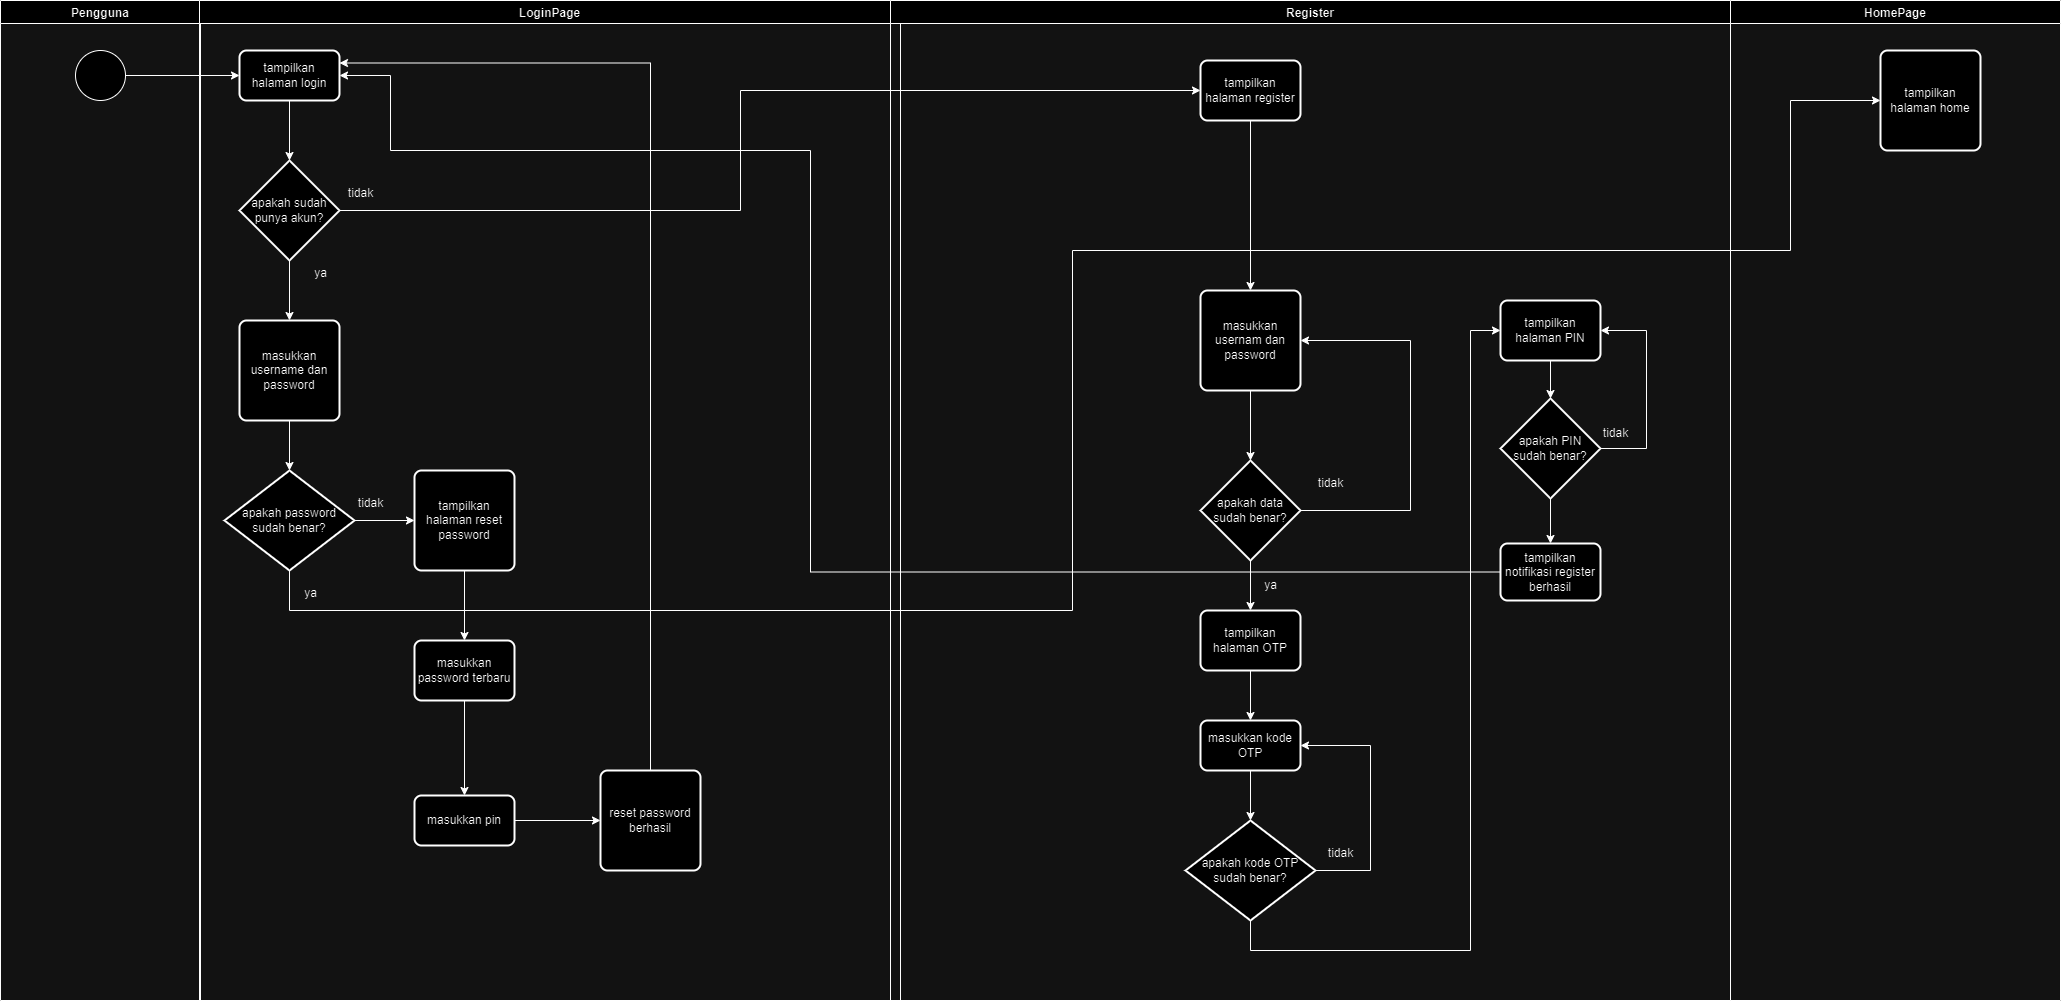

The diagram above was exported from draw.io. Its source (the exported page's mxGraphModel, read from the mxfile embedded in the PNG):
<mxGraphModel dx="1260" dy="771" grid="1" gridSize="10" guides="1" tooltips="1" connect="1" arrows="1" fold="1" page="1" pageScale="1" pageWidth="827" pageHeight="1169" math="0" shadow="0">
  <root>
    <mxCell id="0" />
    <mxCell id="1" parent="0" />
    <mxCell id="CzIbMHXcoCEpWL8FRDF3-1" value="Pengguna" style="swimlane" vertex="1" parent="1">
      <mxGeometry width="200" height="1000" as="geometry" />
    </mxCell>
    <mxCell id="CzIbMHXcoCEpWL8FRDF3-20" value="" style="ellipse;whiteSpace=wrap;html=1;aspect=fixed;" vertex="1" parent="CzIbMHXcoCEpWL8FRDF3-1">
      <mxGeometry x="75" y="50" width="50" height="50" as="geometry" />
    </mxCell>
    <mxCell id="CzIbMHXcoCEpWL8FRDF3-9" value="LoginPage" style="swimlane" vertex="1" parent="1">
      <mxGeometry x="199" width="701" height="1000" as="geometry" />
    </mxCell>
    <mxCell id="CzIbMHXcoCEpWL8FRDF3-23" value="tampilkan halaman login" style="rounded=1;whiteSpace=wrap;html=1;absoluteArcSize=1;arcSize=14;strokeWidth=2;" vertex="1" parent="CzIbMHXcoCEpWL8FRDF3-9">
      <mxGeometry x="40" y="50" width="100" height="50" as="geometry" />
    </mxCell>
    <mxCell id="CzIbMHXcoCEpWL8FRDF3-47" style="edgeStyle=orthogonalEdgeStyle;rounded=0;orthogonalLoop=1;jettySize=auto;html=1;entryX=0.5;entryY=0;entryDx=0;entryDy=0;" edge="1" parent="CzIbMHXcoCEpWL8FRDF3-9" source="CzIbMHXcoCEpWL8FRDF3-41" target="CzIbMHXcoCEpWL8FRDF3-46">
      <mxGeometry relative="1" as="geometry" />
    </mxCell>
    <mxCell id="CzIbMHXcoCEpWL8FRDF3-41" value="apakah sudah punya akun?" style="strokeWidth=2;html=1;shape=mxgraph.flowchart.decision;whiteSpace=wrap;" vertex="1" parent="CzIbMHXcoCEpWL8FRDF3-9">
      <mxGeometry x="40" y="160" width="100" height="100" as="geometry" />
    </mxCell>
    <mxCell id="CzIbMHXcoCEpWL8FRDF3-42" style="edgeStyle=orthogonalEdgeStyle;rounded=0;orthogonalLoop=1;jettySize=auto;html=1;entryX=0.5;entryY=0;entryDx=0;entryDy=0;entryPerimeter=0;" edge="1" parent="CzIbMHXcoCEpWL8FRDF3-9" source="CzIbMHXcoCEpWL8FRDF3-23" target="CzIbMHXcoCEpWL8FRDF3-41">
      <mxGeometry relative="1" as="geometry" />
    </mxCell>
    <mxCell id="CzIbMHXcoCEpWL8FRDF3-46" value="masukkan username dan password" style="rounded=1;whiteSpace=wrap;html=1;absoluteArcSize=1;arcSize=14;strokeWidth=2;" vertex="1" parent="CzIbMHXcoCEpWL8FRDF3-9">
      <mxGeometry x="40" y="320" width="100" height="100" as="geometry" />
    </mxCell>
    <mxCell id="CzIbMHXcoCEpWL8FRDF3-52" style="edgeStyle=orthogonalEdgeStyle;rounded=0;orthogonalLoop=1;jettySize=auto;html=1;entryX=0;entryY=0.5;entryDx=0;entryDy=0;" edge="1" parent="CzIbMHXcoCEpWL8FRDF3-9" source="CzIbMHXcoCEpWL8FRDF3-49" target="CzIbMHXcoCEpWL8FRDF3-51">
      <mxGeometry relative="1" as="geometry" />
    </mxCell>
    <mxCell id="CzIbMHXcoCEpWL8FRDF3-49" value="apakah password sudah benar?" style="strokeWidth=2;html=1;shape=mxgraph.flowchart.decision;whiteSpace=wrap;" vertex="1" parent="CzIbMHXcoCEpWL8FRDF3-9">
      <mxGeometry x="25" y="470" width="130" height="100" as="geometry" />
    </mxCell>
    <mxCell id="CzIbMHXcoCEpWL8FRDF3-50" style="edgeStyle=orthogonalEdgeStyle;rounded=0;orthogonalLoop=1;jettySize=auto;html=1;entryX=0.5;entryY=0;entryDx=0;entryDy=0;entryPerimeter=0;" edge="1" parent="CzIbMHXcoCEpWL8FRDF3-9" source="CzIbMHXcoCEpWL8FRDF3-46" target="CzIbMHXcoCEpWL8FRDF3-49">
      <mxGeometry relative="1" as="geometry" />
    </mxCell>
    <mxCell id="CzIbMHXcoCEpWL8FRDF3-56" style="edgeStyle=orthogonalEdgeStyle;rounded=0;orthogonalLoop=1;jettySize=auto;html=1;entryX=0.5;entryY=0;entryDx=0;entryDy=0;" edge="1" parent="CzIbMHXcoCEpWL8FRDF3-9" source="CzIbMHXcoCEpWL8FRDF3-51" target="CzIbMHXcoCEpWL8FRDF3-55">
      <mxGeometry relative="1" as="geometry" />
    </mxCell>
    <mxCell id="CzIbMHXcoCEpWL8FRDF3-51" value="tampilkan halaman reset password" style="rounded=1;whiteSpace=wrap;html=1;absoluteArcSize=1;arcSize=14;strokeWidth=2;" vertex="1" parent="CzIbMHXcoCEpWL8FRDF3-9">
      <mxGeometry x="215" y="470" width="100" height="100" as="geometry" />
    </mxCell>
    <mxCell id="CzIbMHXcoCEpWL8FRDF3-59" style="edgeStyle=orthogonalEdgeStyle;rounded=0;orthogonalLoop=1;jettySize=auto;html=1;entryX=0.5;entryY=0;entryDx=0;entryDy=0;" edge="1" parent="CzIbMHXcoCEpWL8FRDF3-9" source="CzIbMHXcoCEpWL8FRDF3-55" target="CzIbMHXcoCEpWL8FRDF3-58">
      <mxGeometry relative="1" as="geometry" />
    </mxCell>
    <mxCell id="CzIbMHXcoCEpWL8FRDF3-55" value="masukkan password terbaru" style="rounded=1;whiteSpace=wrap;html=1;absoluteArcSize=1;arcSize=14;strokeWidth=2;" vertex="1" parent="CzIbMHXcoCEpWL8FRDF3-9">
      <mxGeometry x="215" y="640" width="100" height="60" as="geometry" />
    </mxCell>
    <mxCell id="CzIbMHXcoCEpWL8FRDF3-62" style="edgeStyle=orthogonalEdgeStyle;rounded=0;orthogonalLoop=1;jettySize=auto;html=1;entryX=0;entryY=0.5;entryDx=0;entryDy=0;" edge="1" parent="CzIbMHXcoCEpWL8FRDF3-9" source="CzIbMHXcoCEpWL8FRDF3-58" target="CzIbMHXcoCEpWL8FRDF3-61">
      <mxGeometry relative="1" as="geometry" />
    </mxCell>
    <mxCell id="CzIbMHXcoCEpWL8FRDF3-58" value="masukkan pin" style="rounded=1;whiteSpace=wrap;html=1;absoluteArcSize=1;arcSize=14;strokeWidth=2;" vertex="1" parent="CzIbMHXcoCEpWL8FRDF3-9">
      <mxGeometry x="215" y="795" width="100" height="50" as="geometry" />
    </mxCell>
    <mxCell id="CzIbMHXcoCEpWL8FRDF3-63" style="edgeStyle=orthogonalEdgeStyle;rounded=0;orthogonalLoop=1;jettySize=auto;html=1;entryX=1;entryY=0.25;entryDx=0;entryDy=0;" edge="1" parent="CzIbMHXcoCEpWL8FRDF3-9" source="CzIbMHXcoCEpWL8FRDF3-61" target="CzIbMHXcoCEpWL8FRDF3-23">
      <mxGeometry relative="1" as="geometry">
        <Array as="points">
          <mxPoint x="451" y="63" />
        </Array>
      </mxGeometry>
    </mxCell>
    <mxCell id="CzIbMHXcoCEpWL8FRDF3-61" value="reset password berhasil" style="rounded=1;whiteSpace=wrap;html=1;absoluteArcSize=1;arcSize=14;strokeWidth=2;" vertex="1" parent="CzIbMHXcoCEpWL8FRDF3-9">
      <mxGeometry x="401" y="770" width="100" height="100" as="geometry" />
    </mxCell>
    <mxCell id="CzIbMHXcoCEpWL8FRDF3-10" value="Register" style="swimlane" vertex="1" parent="1">
      <mxGeometry x="890" width="840" height="1000" as="geometry" />
    </mxCell>
    <mxCell id="CzIbMHXcoCEpWL8FRDF3-67" style="edgeStyle=orthogonalEdgeStyle;rounded=0;orthogonalLoop=1;jettySize=auto;html=1;entryX=0.5;entryY=0;entryDx=0;entryDy=0;" edge="1" parent="CzIbMHXcoCEpWL8FRDF3-10" source="CzIbMHXcoCEpWL8FRDF3-43" target="CzIbMHXcoCEpWL8FRDF3-66">
      <mxGeometry relative="1" as="geometry" />
    </mxCell>
    <mxCell id="CzIbMHXcoCEpWL8FRDF3-43" value="tampilkan halaman register" style="rounded=1;whiteSpace=wrap;html=1;absoluteArcSize=1;arcSize=14;strokeWidth=2;" vertex="1" parent="CzIbMHXcoCEpWL8FRDF3-10">
      <mxGeometry x="310" y="60" width="100" height="60" as="geometry" />
    </mxCell>
    <mxCell id="CzIbMHXcoCEpWL8FRDF3-69" style="edgeStyle=orthogonalEdgeStyle;rounded=0;orthogonalLoop=1;jettySize=auto;html=1;entryX=0.5;entryY=0;entryDx=0;entryDy=0;entryPerimeter=0;" edge="1" parent="CzIbMHXcoCEpWL8FRDF3-10" source="CzIbMHXcoCEpWL8FRDF3-66" target="CzIbMHXcoCEpWL8FRDF3-70">
      <mxGeometry relative="1" as="geometry">
        <mxPoint x="360" y="450" as="targetPoint" />
      </mxGeometry>
    </mxCell>
    <mxCell id="CzIbMHXcoCEpWL8FRDF3-66" value="masukkan usernam dan password" style="rounded=1;whiteSpace=wrap;html=1;absoluteArcSize=1;arcSize=14;strokeWidth=2;" vertex="1" parent="CzIbMHXcoCEpWL8FRDF3-10">
      <mxGeometry x="310" y="290" width="100" height="100" as="geometry" />
    </mxCell>
    <mxCell id="CzIbMHXcoCEpWL8FRDF3-72" style="edgeStyle=orthogonalEdgeStyle;rounded=0;orthogonalLoop=1;jettySize=auto;html=1;" edge="1" parent="CzIbMHXcoCEpWL8FRDF3-10" source="CzIbMHXcoCEpWL8FRDF3-70" target="CzIbMHXcoCEpWL8FRDF3-71">
      <mxGeometry relative="1" as="geometry" />
    </mxCell>
    <mxCell id="CzIbMHXcoCEpWL8FRDF3-73" style="edgeStyle=orthogonalEdgeStyle;rounded=0;orthogonalLoop=1;jettySize=auto;html=1;entryX=1;entryY=0.5;entryDx=0;entryDy=0;" edge="1" parent="CzIbMHXcoCEpWL8FRDF3-10" source="CzIbMHXcoCEpWL8FRDF3-70" target="CzIbMHXcoCEpWL8FRDF3-66">
      <mxGeometry relative="1" as="geometry">
        <mxPoint x="530" y="510" as="targetPoint" />
        <Array as="points">
          <mxPoint x="520" y="510" />
          <mxPoint x="520" y="340" />
        </Array>
      </mxGeometry>
    </mxCell>
    <mxCell id="CzIbMHXcoCEpWL8FRDF3-70" value="apakah data sudah benar?" style="strokeWidth=2;html=1;shape=mxgraph.flowchart.decision;whiteSpace=wrap;" vertex="1" parent="CzIbMHXcoCEpWL8FRDF3-10">
      <mxGeometry x="310" y="460" width="100" height="100" as="geometry" />
    </mxCell>
    <mxCell id="CzIbMHXcoCEpWL8FRDF3-77" style="edgeStyle=orthogonalEdgeStyle;rounded=0;orthogonalLoop=1;jettySize=auto;html=1;entryX=0.5;entryY=0;entryDx=0;entryDy=0;" edge="1" parent="CzIbMHXcoCEpWL8FRDF3-10" source="CzIbMHXcoCEpWL8FRDF3-71" target="CzIbMHXcoCEpWL8FRDF3-76">
      <mxGeometry relative="1" as="geometry" />
    </mxCell>
    <mxCell id="CzIbMHXcoCEpWL8FRDF3-71" value="tampilkan halaman OTP" style="rounded=1;whiteSpace=wrap;html=1;absoluteArcSize=1;arcSize=14;strokeWidth=2;" vertex="1" parent="CzIbMHXcoCEpWL8FRDF3-10">
      <mxGeometry x="310" y="610" width="100" height="60" as="geometry" />
    </mxCell>
    <mxCell id="CzIbMHXcoCEpWL8FRDF3-75" value="ya" style="text;html=1;align=center;verticalAlign=middle;resizable=0;points=[];autosize=1;strokeColor=none;fillColor=none;" vertex="1" parent="CzIbMHXcoCEpWL8FRDF3-10">
      <mxGeometry x="360" y="570" width="40" height="30" as="geometry" />
    </mxCell>
    <mxCell id="CzIbMHXcoCEpWL8FRDF3-80" style="edgeStyle=orthogonalEdgeStyle;rounded=0;orthogonalLoop=1;jettySize=auto;html=1;" edge="1" parent="CzIbMHXcoCEpWL8FRDF3-10" source="CzIbMHXcoCEpWL8FRDF3-76" target="CzIbMHXcoCEpWL8FRDF3-78">
      <mxGeometry relative="1" as="geometry" />
    </mxCell>
    <mxCell id="CzIbMHXcoCEpWL8FRDF3-76" value="masukkan kode OTP" style="rounded=1;whiteSpace=wrap;html=1;absoluteArcSize=1;arcSize=14;strokeWidth=2;" vertex="1" parent="CzIbMHXcoCEpWL8FRDF3-10">
      <mxGeometry x="310" y="720" width="100" height="50" as="geometry" />
    </mxCell>
    <mxCell id="CzIbMHXcoCEpWL8FRDF3-81" style="edgeStyle=orthogonalEdgeStyle;rounded=0;orthogonalLoop=1;jettySize=auto;html=1;entryX=1;entryY=0.5;entryDx=0;entryDy=0;" edge="1" parent="CzIbMHXcoCEpWL8FRDF3-10" source="CzIbMHXcoCEpWL8FRDF3-78" target="CzIbMHXcoCEpWL8FRDF3-76">
      <mxGeometry relative="1" as="geometry">
        <Array as="points">
          <mxPoint x="480" y="870" />
          <mxPoint x="480" y="745" />
        </Array>
      </mxGeometry>
    </mxCell>
    <mxCell id="CzIbMHXcoCEpWL8FRDF3-85" style="edgeStyle=orthogonalEdgeStyle;rounded=0;orthogonalLoop=1;jettySize=auto;html=1;entryX=0;entryY=0.5;entryDx=0;entryDy=0;" edge="1" parent="CzIbMHXcoCEpWL8FRDF3-10" source="CzIbMHXcoCEpWL8FRDF3-78" target="CzIbMHXcoCEpWL8FRDF3-83">
      <mxGeometry relative="1" as="geometry">
        <mxPoint x="580" y="960" as="targetPoint" />
        <Array as="points">
          <mxPoint x="360" y="950" />
          <mxPoint x="580" y="950" />
          <mxPoint x="580" y="330" />
        </Array>
      </mxGeometry>
    </mxCell>
    <mxCell id="CzIbMHXcoCEpWL8FRDF3-78" value="apakah kode OTP sudah benar?" style="strokeWidth=2;html=1;shape=mxgraph.flowchart.decision;whiteSpace=wrap;" vertex="1" parent="CzIbMHXcoCEpWL8FRDF3-10">
      <mxGeometry x="295" y="820" width="130" height="100" as="geometry" />
    </mxCell>
    <mxCell id="CzIbMHXcoCEpWL8FRDF3-83" value="tampilkan halaman PIN" style="rounded=1;whiteSpace=wrap;html=1;absoluteArcSize=1;arcSize=14;strokeWidth=2;" vertex="1" parent="CzIbMHXcoCEpWL8FRDF3-10">
      <mxGeometry x="610" y="300" width="100" height="60" as="geometry" />
    </mxCell>
    <mxCell id="CzIbMHXcoCEpWL8FRDF3-90" style="edgeStyle=orthogonalEdgeStyle;rounded=0;orthogonalLoop=1;jettySize=auto;html=1;entryX=1;entryY=0.5;entryDx=0;entryDy=0;" edge="1" parent="CzIbMHXcoCEpWL8FRDF3-10" source="CzIbMHXcoCEpWL8FRDF3-88" target="CzIbMHXcoCEpWL8FRDF3-83">
      <mxGeometry relative="1" as="geometry">
        <mxPoint x="755" y="320" as="targetPoint" />
        <Array as="points">
          <mxPoint x="756" y="448" />
          <mxPoint x="756" y="330" />
        </Array>
      </mxGeometry>
    </mxCell>
    <mxCell id="CzIbMHXcoCEpWL8FRDF3-96" style="edgeStyle=orthogonalEdgeStyle;rounded=0;orthogonalLoop=1;jettySize=auto;html=1;entryX=0.5;entryY=0;entryDx=0;entryDy=0;" edge="1" parent="CzIbMHXcoCEpWL8FRDF3-10" source="CzIbMHXcoCEpWL8FRDF3-88" target="CzIbMHXcoCEpWL8FRDF3-95">
      <mxGeometry relative="1" as="geometry" />
    </mxCell>
    <mxCell id="CzIbMHXcoCEpWL8FRDF3-88" value="apakah PIN sudah benar?" style="strokeWidth=2;html=1;shape=mxgraph.flowchart.decision;whiteSpace=wrap;" vertex="1" parent="CzIbMHXcoCEpWL8FRDF3-10">
      <mxGeometry x="610" y="398" width="100" height="100" as="geometry" />
    </mxCell>
    <mxCell id="CzIbMHXcoCEpWL8FRDF3-89" style="edgeStyle=orthogonalEdgeStyle;rounded=0;orthogonalLoop=1;jettySize=auto;html=1;entryX=0.5;entryY=0;entryDx=0;entryDy=0;entryPerimeter=0;" edge="1" parent="CzIbMHXcoCEpWL8FRDF3-10" source="CzIbMHXcoCEpWL8FRDF3-83" target="CzIbMHXcoCEpWL8FRDF3-88">
      <mxGeometry relative="1" as="geometry" />
    </mxCell>
    <mxCell id="CzIbMHXcoCEpWL8FRDF3-93" value="tidak" style="text;html=1;align=center;verticalAlign=middle;resizable=0;points=[];autosize=1;strokeColor=none;fillColor=none;" vertex="1" parent="CzIbMHXcoCEpWL8FRDF3-10">
      <mxGeometry x="700" y="418" width="50" height="30" as="geometry" />
    </mxCell>
    <mxCell id="CzIbMHXcoCEpWL8FRDF3-95" value="tampilkan notifikasi register berhasil" style="rounded=1;whiteSpace=wrap;html=1;absoluteArcSize=1;arcSize=14;strokeWidth=2;" vertex="1" parent="CzIbMHXcoCEpWL8FRDF3-10">
      <mxGeometry x="610" y="543" width="100" height="57" as="geometry" />
    </mxCell>
    <mxCell id="CzIbMHXcoCEpWL8FRDF3-24" style="edgeStyle=orthogonalEdgeStyle;rounded=0;orthogonalLoop=1;jettySize=auto;html=1;entryX=0;entryY=0.5;entryDx=0;entryDy=0;" edge="1" parent="1" source="CzIbMHXcoCEpWL8FRDF3-20" target="CzIbMHXcoCEpWL8FRDF3-23">
      <mxGeometry relative="1" as="geometry" />
    </mxCell>
    <mxCell id="CzIbMHXcoCEpWL8FRDF3-25" value="HomePage" style="swimlane" vertex="1" parent="1">
      <mxGeometry x="1730" width="330" height="1000" as="geometry" />
    </mxCell>
    <mxCell id="CzIbMHXcoCEpWL8FRDF3-27" value="tampilkan halaman home" style="rounded=1;whiteSpace=wrap;html=1;absoluteArcSize=1;arcSize=14;strokeWidth=2;" vertex="1" parent="CzIbMHXcoCEpWL8FRDF3-25">
      <mxGeometry x="150" y="50" width="100" height="100" as="geometry" />
    </mxCell>
    <mxCell id="CzIbMHXcoCEpWL8FRDF3-44" style="edgeStyle=orthogonalEdgeStyle;rounded=0;orthogonalLoop=1;jettySize=auto;html=1;entryX=0;entryY=0.5;entryDx=0;entryDy=0;" edge="1" parent="1" source="CzIbMHXcoCEpWL8FRDF3-41" target="CzIbMHXcoCEpWL8FRDF3-43">
      <mxGeometry relative="1" as="geometry">
        <Array as="points">
          <mxPoint x="740" y="210" />
          <mxPoint x="740" y="90" />
        </Array>
      </mxGeometry>
    </mxCell>
    <mxCell id="CzIbMHXcoCEpWL8FRDF3-45" value="tidak" style="text;html=1;align=center;verticalAlign=middle;resizable=0;points=[];autosize=1;strokeColor=none;fillColor=none;" vertex="1" parent="1">
      <mxGeometry x="335" y="178" width="50" height="30" as="geometry" />
    </mxCell>
    <mxCell id="CzIbMHXcoCEpWL8FRDF3-48" value="ya" style="text;html=1;align=center;verticalAlign=middle;resizable=0;points=[];autosize=1;strokeColor=none;fillColor=none;" vertex="1" parent="1">
      <mxGeometry x="300" y="258" width="40" height="30" as="geometry" />
    </mxCell>
    <mxCell id="CzIbMHXcoCEpWL8FRDF3-53" value="tidak" style="text;html=1;align=center;verticalAlign=middle;resizable=0;points=[];autosize=1;strokeColor=none;fillColor=none;" vertex="1" parent="1">
      <mxGeometry x="345" y="488" width="50" height="30" as="geometry" />
    </mxCell>
    <mxCell id="CzIbMHXcoCEpWL8FRDF3-64" style="edgeStyle=orthogonalEdgeStyle;rounded=0;orthogonalLoop=1;jettySize=auto;html=1;entryX=0;entryY=0.5;entryDx=0;entryDy=0;" edge="1" parent="1" source="CzIbMHXcoCEpWL8FRDF3-49" target="CzIbMHXcoCEpWL8FRDF3-27">
      <mxGeometry relative="1" as="geometry">
        <Array as="points">
          <mxPoint x="289" y="610" />
          <mxPoint x="1072" y="610" />
          <mxPoint x="1072" y="250" />
          <mxPoint x="1790" y="250" />
        </Array>
      </mxGeometry>
    </mxCell>
    <mxCell id="CzIbMHXcoCEpWL8FRDF3-65" value="ya" style="text;html=1;align=center;verticalAlign=middle;resizable=0;points=[];autosize=1;strokeColor=none;fillColor=none;" vertex="1" parent="1">
      <mxGeometry x="290" y="578" width="40" height="30" as="geometry" />
    </mxCell>
    <mxCell id="CzIbMHXcoCEpWL8FRDF3-74" value="tidak" style="text;html=1;align=center;verticalAlign=middle;resizable=0;points=[];autosize=1;strokeColor=none;fillColor=none;" vertex="1" parent="1">
      <mxGeometry x="1305" y="468" width="50" height="30" as="geometry" />
    </mxCell>
    <mxCell id="CzIbMHXcoCEpWL8FRDF3-82" value="tidak" style="text;html=1;align=center;verticalAlign=middle;resizable=0;points=[];autosize=1;strokeColor=none;fillColor=none;" vertex="1" parent="1">
      <mxGeometry x="1315" y="838" width="50" height="30" as="geometry" />
    </mxCell>
    <mxCell id="CzIbMHXcoCEpWL8FRDF3-97" style="edgeStyle=orthogonalEdgeStyle;rounded=0;orthogonalLoop=1;jettySize=auto;html=1;entryX=1;entryY=0.5;entryDx=0;entryDy=0;" edge="1" parent="1" source="CzIbMHXcoCEpWL8FRDF3-95" target="CzIbMHXcoCEpWL8FRDF3-23">
      <mxGeometry relative="1" as="geometry">
        <Array as="points">
          <mxPoint x="810" y="572" />
          <mxPoint x="810" y="150" />
          <mxPoint x="390" y="150" />
          <mxPoint x="390" y="75" />
        </Array>
      </mxGeometry>
    </mxCell>
  </root>
</mxGraphModel>